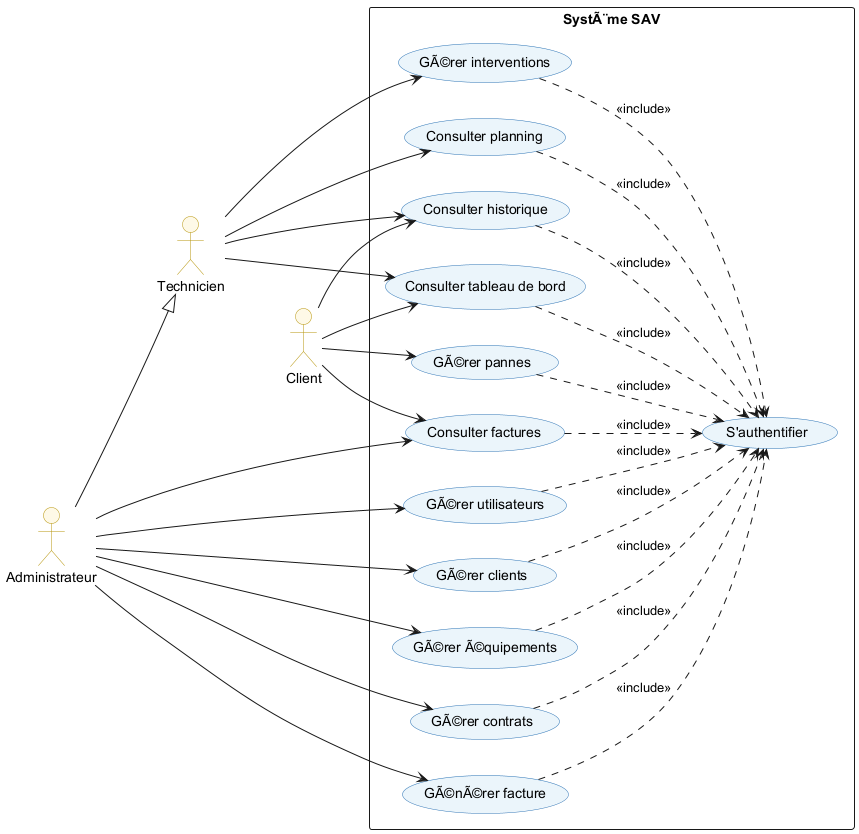

The diagram above was rendered by PlantUML. Its source (embedded in the PNG):
@startuml Global_SAV_UseCase

left to right direction

skinparam packageStyle rectangle
skinparam usecase {
  BackgroundColor #EBF5FB
  BorderColor #2E74B5
}
skinparam actor {
  BackgroundColor #FEF9E7
  BorderColor #B7950B
}

'================ ACTEURS ================
actor "Administrateur" as Admin
actor "Technicien" as Tech
actor "Client" as Cli

'================ HERITAGE ================
Admin --|> Tech

'================ ORDRE VERTICAL ================
Admin -[hidden]- Tech
Tech -[hidden]- Cli

'================ SYSTÃˆME ================
rectangle "SystÃ¨me SAV" {

  '---------------- AUTH ----------------
  usecase "S'authentifier" as UC_AUTH

  '---------------- REFERENTIEL ----------------
  usecase "GÃ©rer utilisateurs" as UC_USERS
  usecase "GÃ©rer clients" as UC_CLIENTS
  usecase "GÃ©rer Ã©quipements" as UC_EQUIP
  usecase "GÃ©rer contrats" as UC_CONTRACTS

  '---------------- INTERVENTIONS ----------------
  usecase "GÃ©rer interventions" as UC_INTERV
  usecase "GÃ©rer pannes" as UC_PANNE
  usecase "Consulter planning" as UC_PLANNING

  '---------------- FACTURATION ----------------
  usecase "GÃ©nÃ©rer facture" as UC_INVOICE
  usecase "Consulter factures" as UC_VIEW_INV

  '---------------- SUIVI ----------------
  usecase "Consulter historique" as UC_HISTORY
  usecase "Consulter tableau de bord" as UC_DASH
}

'================ INCLUDE AUTH ================
UC_USERS ..> UC_AUTH : <<include>>
UC_CLIENTS ..> UC_AUTH : <<include>>
UC_EQUIP ..> UC_AUTH : <<include>>
UC_CONTRACTS ..> UC_AUTH : <<include>>

UC_INTERV ..> UC_AUTH : <<include>>
UC_PANNE ..> UC_AUTH : <<include>>
UC_PLANNING ..> UC_AUTH : <<include>>

UC_INVOICE ..> UC_AUTH : <<include>>
UC_VIEW_INV ..> UC_AUTH : <<include>>

UC_HISTORY ..> UC_AUTH : <<include>>
UC_DASH ..> UC_AUTH : <<include>>

'================ ASSOCIATIONS ACTEURS ================

' Technicien (hÃ©ritÃ© par Admin)
Tech --> UC_INTERV
Tech --> UC_PLANNING
Tech --> UC_HISTORY
Tech --> UC_DASH

' SpÃ©cifique Administrateur
Admin --> UC_USERS
Admin --> UC_CLIENTS
Admin --> UC_EQUIP
Admin --> UC_CONTRACTS
Admin --> UC_INVOICE
Admin --> UC_VIEW_INV

' Client
Cli --> UC_PANNE
Cli --> UC_VIEW_INV
Cli --> UC_HISTORY
Cli --> UC_DASH

@enduml